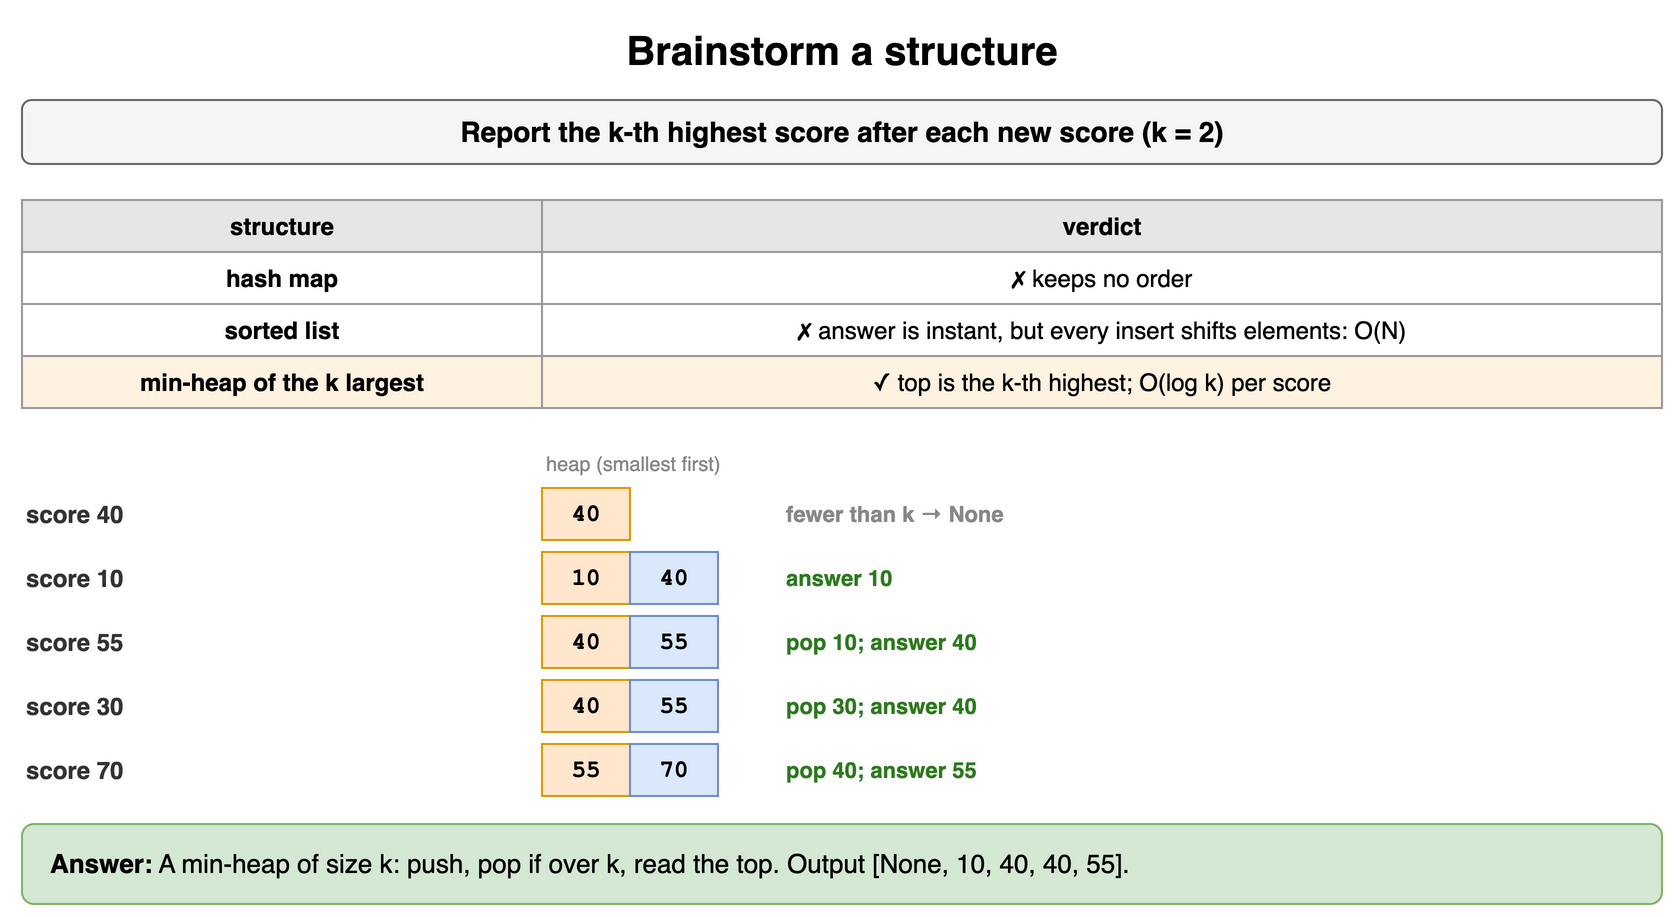

The diagram above was exported from draw.io. Its source (the exported page's mxGraphModel, read from the mxfile embedded in the PNG):
<mxGraphModel dx="900" dy="468" grid="1" gridSize="10" guides="1" tooltips="1" connect="1" arrows="1" fold="1" page="1" pageScale="1" pageWidth="900" pageHeight="468" math="0" shadow="0">
  <root>
    <mxCell id="0" />
    <mxCell id="1" parent="0" />
    <mxCell id="q91" value="Brainstorm a structure" style="text;html=1;align=center;verticalAlign=middle;whiteSpace=wrap;fontSize=20;fontStyle=1;" vertex="1" parent="1">
      <mxGeometry x="40" y="10" width="820" height="30" as="geometry" />
    </mxCell>
    <mxCell id="q92" value="Report the k-th highest score after each new score (k = 2)" style="rounded=1;whiteSpace=wrap;html=1;fillColor=#f5f5f5;strokeColor=#666666;fontStyle=1;fontSize=14;" vertex="1" parent="1">
      <mxGeometry x="40" y="50" width="820" height="32" as="geometry" />
    </mxCell>
    <mxCell id="q93" value="structure" style="whiteSpace=wrap;html=1;fillColor=#e6e6e6;strokeColor=#999999;fontStyle=1;fontSize=12;" vertex="1" parent="1">
      <mxGeometry x="40" y="100" width="260" height="26" as="geometry" />
    </mxCell>
    <mxCell id="q94" value="verdict" style="whiteSpace=wrap;html=1;fillColor=#e6e6e6;strokeColor=#999999;fontStyle=1;fontSize=12;" vertex="1" parent="1">
      <mxGeometry x="300" y="100" width="560" height="26" as="geometry" />
    </mxCell>
    <mxCell id="q95" value="hash map" style="whiteSpace=wrap;html=1;strokeColor=#999999;fontSize=12;fillColor=#ffffff;fontStyle=1;" vertex="1" parent="1">
      <mxGeometry x="40" y="126" width="260" height="26" as="geometry" />
    </mxCell>
    <mxCell id="q96" value="✗ keeps no order" style="whiteSpace=wrap;html=1;strokeColor=#999999;fontSize=12;fillColor=#ffffff;" vertex="1" parent="1">
      <mxGeometry x="300" y="126" width="560" height="26" as="geometry" />
    </mxCell>
    <mxCell id="q97" value="sorted list" style="whiteSpace=wrap;html=1;strokeColor=#999999;fontSize=12;fillColor=#ffffff;fontStyle=1;" vertex="1" parent="1">
      <mxGeometry x="40" y="152" width="260" height="26" as="geometry" />
    </mxCell>
    <mxCell id="q98" value="✗ answer is instant, but every insert shifts elements: O(N)" style="whiteSpace=wrap;html=1;strokeColor=#999999;fontSize=12;fillColor=#ffffff;" vertex="1" parent="1">
      <mxGeometry x="300" y="152" width="560" height="26" as="geometry" />
    </mxCell>
    <mxCell id="q99" value="min-heap of the k largest" style="whiteSpace=wrap;html=1;strokeColor=#999999;fontSize=12;fillColor=#fff2e0;fontStyle=1;" vertex="1" parent="1">
      <mxGeometry x="40" y="178" width="260" height="26" as="geometry" />
    </mxCell>
    <mxCell id="q910" value="✓ top is the k-th highest; O(log k) per score" style="whiteSpace=wrap;html=1;strokeColor=#999999;fontSize=12;fillColor=#fff2e0;" vertex="1" parent="1">
      <mxGeometry x="300" y="178" width="560" height="26" as="geometry" />
    </mxCell>
    <mxCell id="q911" value="heap (smallest first)" style="text;html=1;whiteSpace=wrap;fontSize=11;align=left;verticalAlign=middle;fontSize=10;fontColor=#888888;" vertex="1" parent="1">
      <mxGeometry x="300" y="224" width="200" height="16" as="geometry" />
    </mxCell>
    <mxCell id="q912" value="score 40" style="text;html=1;whiteSpace=wrap;fontSize=11;align=left;verticalAlign=middle;fontSize=12;fontColor=#333333;fontStyle=1;" vertex="1" parent="1">
      <mxGeometry x="40" y="244" width="120" height="26" as="geometry" />
    </mxCell>
    <mxCell id="q913" value="40" style="rounded=0;whiteSpace=wrap;html=1;fontFamily=Courier New;fontStyle=1;fontSize=13;fillColor=#ffe6cc;strokeColor=#d79b00;fontSize=12;" vertex="1" parent="1">
      <mxGeometry x="300" y="244" width="44" height="26" as="geometry" />
    </mxCell>
    <mxCell id="q914" value="fewer than k → None" style="text;html=1;whiteSpace=wrap;fontSize=11;align=left;verticalAlign=middle;fontSize=11;fontColor=#888888;fontStyle=1;" vertex="1" parent="1">
      <mxGeometry x="420" y="244" width="300" height="26" as="geometry" />
    </mxCell>
    <mxCell id="q915" value="score 10" style="text;html=1;whiteSpace=wrap;fontSize=11;align=left;verticalAlign=middle;fontSize=12;fontColor=#333333;fontStyle=1;" vertex="1" parent="1">
      <mxGeometry x="40" y="276" width="120" height="26" as="geometry" />
    </mxCell>
    <mxCell id="q916" value="10" style="rounded=0;whiteSpace=wrap;html=1;fontFamily=Courier New;fontStyle=1;fontSize=13;fillColor=#ffe6cc;strokeColor=#d79b00;fontSize=12;" vertex="1" parent="1">
      <mxGeometry x="300" y="276" width="44" height="26" as="geometry" />
    </mxCell>
    <mxCell id="q917" value="40" style="rounded=0;whiteSpace=wrap;html=1;fontFamily=Courier New;fontStyle=1;fontSize=13;fillColor=#dae8fc;strokeColor=#6c8ebf;fontSize=12;" vertex="1" parent="1">
      <mxGeometry x="344" y="276" width="44" height="26" as="geometry" />
    </mxCell>
    <mxCell id="q918" value="answer 10" style="text;html=1;whiteSpace=wrap;fontSize=11;align=left;verticalAlign=middle;fontSize=11;fontColor=#2d7a1f;fontStyle=1;" vertex="1" parent="1">
      <mxGeometry x="420" y="276" width="300" height="26" as="geometry" />
    </mxCell>
    <mxCell id="q919" value="score 55" style="text;html=1;whiteSpace=wrap;fontSize=11;align=left;verticalAlign=middle;fontSize=12;fontColor=#333333;fontStyle=1;" vertex="1" parent="1">
      <mxGeometry x="40" y="308" width="120" height="26" as="geometry" />
    </mxCell>
    <mxCell id="q920" value="40" style="rounded=0;whiteSpace=wrap;html=1;fontFamily=Courier New;fontStyle=1;fontSize=13;fillColor=#ffe6cc;strokeColor=#d79b00;fontSize=12;" vertex="1" parent="1">
      <mxGeometry x="300" y="308" width="44" height="26" as="geometry" />
    </mxCell>
    <mxCell id="q921" value="55" style="rounded=0;whiteSpace=wrap;html=1;fontFamily=Courier New;fontStyle=1;fontSize=13;fillColor=#dae8fc;strokeColor=#6c8ebf;fontSize=12;" vertex="1" parent="1">
      <mxGeometry x="344" y="308" width="44" height="26" as="geometry" />
    </mxCell>
    <mxCell id="q922" value="pop 10; answer 40" style="text;html=1;whiteSpace=wrap;fontSize=11;align=left;verticalAlign=middle;fontSize=11;fontColor=#2d7a1f;fontStyle=1;" vertex="1" parent="1">
      <mxGeometry x="420" y="308" width="300" height="26" as="geometry" />
    </mxCell>
    <mxCell id="q923" value="score 30" style="text;html=1;whiteSpace=wrap;fontSize=11;align=left;verticalAlign=middle;fontSize=12;fontColor=#333333;fontStyle=1;" vertex="1" parent="1">
      <mxGeometry x="40" y="340" width="120" height="26" as="geometry" />
    </mxCell>
    <mxCell id="q924" value="40" style="rounded=0;whiteSpace=wrap;html=1;fontFamily=Courier New;fontStyle=1;fontSize=13;fillColor=#ffe6cc;strokeColor=#d79b00;fontSize=12;" vertex="1" parent="1">
      <mxGeometry x="300" y="340" width="44" height="26" as="geometry" />
    </mxCell>
    <mxCell id="q925" value="55" style="rounded=0;whiteSpace=wrap;html=1;fontFamily=Courier New;fontStyle=1;fontSize=13;fillColor=#dae8fc;strokeColor=#6c8ebf;fontSize=12;" vertex="1" parent="1">
      <mxGeometry x="344" y="340" width="44" height="26" as="geometry" />
    </mxCell>
    <mxCell id="q926" value="pop 30; answer 40" style="text;html=1;whiteSpace=wrap;fontSize=11;align=left;verticalAlign=middle;fontSize=11;fontColor=#2d7a1f;fontStyle=1;" vertex="1" parent="1">
      <mxGeometry x="420" y="340" width="300" height="26" as="geometry" />
    </mxCell>
    <mxCell id="q927" value="score 70" style="text;html=1;whiteSpace=wrap;fontSize=11;align=left;verticalAlign=middle;fontSize=12;fontColor=#333333;fontStyle=1;" vertex="1" parent="1">
      <mxGeometry x="40" y="372" width="120" height="26" as="geometry" />
    </mxCell>
    <mxCell id="q928" value="55" style="rounded=0;whiteSpace=wrap;html=1;fontFamily=Courier New;fontStyle=1;fontSize=13;fillColor=#ffe6cc;strokeColor=#d79b00;fontSize=12;" vertex="1" parent="1">
      <mxGeometry x="300" y="372" width="44" height="26" as="geometry" />
    </mxCell>
    <mxCell id="q929" value="70" style="rounded=0;whiteSpace=wrap;html=1;fontFamily=Courier New;fontStyle=1;fontSize=13;fillColor=#dae8fc;strokeColor=#6c8ebf;fontSize=12;" vertex="1" parent="1">
      <mxGeometry x="344" y="372" width="44" height="26" as="geometry" />
    </mxCell>
    <mxCell id="q930" value="pop 40; answer 55" style="text;html=1;whiteSpace=wrap;fontSize=11;align=left;verticalAlign=middle;fontSize=11;fontColor=#2d7a1f;fontStyle=1;" vertex="1" parent="1">
      <mxGeometry x="420" y="372" width="300" height="26" as="geometry" />
    </mxCell>
    <mxCell id="q931" value="&lt;b&gt;Answer:&lt;/b&gt; A min-heap of size k: push, pop if over k, read the top. Output [None, 10, 40, 40, 55]." style="rounded=1;whiteSpace=wrap;html=1;fillColor=#d5e8d4;strokeColor=#82b366;fontSize=13;align=left;spacingLeft=12;" vertex="1" parent="1">
      <mxGeometry x="40" y="412" width="820" height="40" as="geometry" />
    </mxCell>
  </root>
</mxGraphModel>